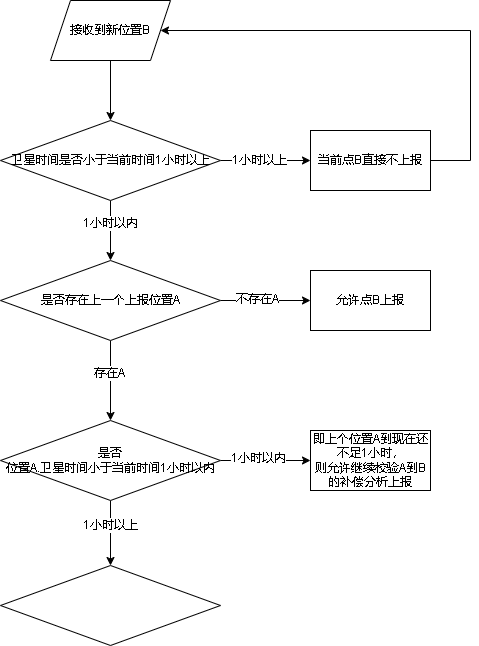

The diagram above was exported from draw.io. Its source (the exported page's mxGraphModel, read from the mxfile embedded in the PNG):
<mxGraphModel dx="788" dy="432" grid="1" gridSize="10" guides="1" tooltips="1" connect="1" arrows="1" fold="1" page="1" pageScale="1" pageWidth="827" pageHeight="1169" math="0" shadow="0">
  <root>
    <mxCell id="0" />
    <mxCell id="1" parent="0" />
    <mxCell id="L5RPrCCboIHvHCUuERTw-5" value="" style="edgeStyle=orthogonalEdgeStyle;rounded=0;orthogonalLoop=1;jettySize=auto;html=1;" edge="1" parent="1" source="L5RPrCCboIHvHCUuERTw-1" target="L5RPrCCboIHvHCUuERTw-4">
      <mxGeometry relative="1" as="geometry" />
    </mxCell>
    <mxCell id="L5RPrCCboIHvHCUuERTw-6" value="1小时以上" style="edgeLabel;html=1;align=center;verticalAlign=middle;resizable=0;points=[];" vertex="1" connectable="0" parent="L5RPrCCboIHvHCUuERTw-5">
      <mxGeometry x="-0.1507" relative="1" as="geometry">
        <mxPoint as="offset" />
      </mxGeometry>
    </mxCell>
    <mxCell id="L5RPrCCboIHvHCUuERTw-8" value="" style="edgeStyle=orthogonalEdgeStyle;rounded=0;orthogonalLoop=1;jettySize=auto;html=1;" edge="1" parent="1" source="L5RPrCCboIHvHCUuERTw-1" target="L5RPrCCboIHvHCUuERTw-7">
      <mxGeometry relative="1" as="geometry" />
    </mxCell>
    <mxCell id="L5RPrCCboIHvHCUuERTw-9" value="1小时以内" style="edgeLabel;html=1;align=center;verticalAlign=middle;resizable=0;points=[];" vertex="1" connectable="0" parent="L5RPrCCboIHvHCUuERTw-8">
      <mxGeometry x="-0.2491" relative="1" as="geometry">
        <mxPoint as="offset" />
      </mxGeometry>
    </mxCell>
    <mxCell id="L5RPrCCboIHvHCUuERTw-1" value="卫星时间是否小于当前时间1小时以上" style="rhombus;whiteSpace=wrap;html=1;" vertex="1" parent="1">
      <mxGeometry x="260" y="140" width="220" height="80" as="geometry" />
    </mxCell>
    <mxCell id="L5RPrCCboIHvHCUuERTw-3" style="edgeStyle=orthogonalEdgeStyle;rounded=0;orthogonalLoop=1;jettySize=auto;html=1;entryX=0.5;entryY=0;entryDx=0;entryDy=0;" edge="1" parent="1" source="L5RPrCCboIHvHCUuERTw-2" target="L5RPrCCboIHvHCUuERTw-1">
      <mxGeometry relative="1" as="geometry" />
    </mxCell>
    <mxCell id="L5RPrCCboIHvHCUuERTw-2" value="接收到新位置B" style="shape=parallelogram;perimeter=parallelogramPerimeter;whiteSpace=wrap;html=1;fixedSize=1;" vertex="1" parent="1">
      <mxGeometry x="310" y="20" width="120" height="60" as="geometry" />
    </mxCell>
    <mxCell id="L5RPrCCboIHvHCUuERTw-24" style="edgeStyle=orthogonalEdgeStyle;rounded=0;orthogonalLoop=1;jettySize=auto;html=1;entryX=1;entryY=0.5;entryDx=0;entryDy=0;" edge="1" parent="1" source="L5RPrCCboIHvHCUuERTw-4" target="L5RPrCCboIHvHCUuERTw-2">
      <mxGeometry relative="1" as="geometry">
        <Array as="points">
          <mxPoint x="730" y="180" />
          <mxPoint x="730" y="50" />
        </Array>
      </mxGeometry>
    </mxCell>
    <mxCell id="L5RPrCCboIHvHCUuERTw-4" value="当前点B直接不上报&lt;br&gt;" style="whiteSpace=wrap;html=1;" vertex="1" parent="1">
      <mxGeometry x="570" y="150" width="120" height="60" as="geometry" />
    </mxCell>
    <mxCell id="L5RPrCCboIHvHCUuERTw-11" value="" style="edgeStyle=orthogonalEdgeStyle;rounded=0;orthogonalLoop=1;jettySize=auto;html=1;" edge="1" parent="1" source="L5RPrCCboIHvHCUuERTw-7" target="L5RPrCCboIHvHCUuERTw-10">
      <mxGeometry relative="1" as="geometry" />
    </mxCell>
    <mxCell id="L5RPrCCboIHvHCUuERTw-12" value="不存在A" style="edgeLabel;html=1;align=center;verticalAlign=middle;resizable=0;points=[];" vertex="1" connectable="0" parent="L5RPrCCboIHvHCUuERTw-11">
      <mxGeometry x="-0.1824" y="1" relative="1" as="geometry">
        <mxPoint as="offset" />
      </mxGeometry>
    </mxCell>
    <mxCell id="L5RPrCCboIHvHCUuERTw-14" value="" style="edgeStyle=orthogonalEdgeStyle;rounded=0;orthogonalLoop=1;jettySize=auto;html=1;" edge="1" parent="1" source="L5RPrCCboIHvHCUuERTw-7" target="L5RPrCCboIHvHCUuERTw-13">
      <mxGeometry relative="1" as="geometry" />
    </mxCell>
    <mxCell id="L5RPrCCboIHvHCUuERTw-18" value="存在A" style="edgeLabel;html=1;align=center;verticalAlign=middle;resizable=0;points=[];" vertex="1" connectable="0" parent="L5RPrCCboIHvHCUuERTw-14">
      <mxGeometry x="-0.1857" y="-1" relative="1" as="geometry">
        <mxPoint as="offset" />
      </mxGeometry>
    </mxCell>
    <mxCell id="L5RPrCCboIHvHCUuERTw-7" value="是否存在上一个上报位置A" style="rhombus;whiteSpace=wrap;html=1;" vertex="1" parent="1">
      <mxGeometry x="260" y="280" width="220" height="80" as="geometry" />
    </mxCell>
    <mxCell id="L5RPrCCboIHvHCUuERTw-10" value="允许点B上报" style="whiteSpace=wrap;html=1;" vertex="1" parent="1">
      <mxGeometry x="570" y="290" width="120" height="60" as="geometry" />
    </mxCell>
    <mxCell id="L5RPrCCboIHvHCUuERTw-16" value="" style="edgeStyle=orthogonalEdgeStyle;rounded=0;orthogonalLoop=1;jettySize=auto;html=1;" edge="1" parent="1" source="L5RPrCCboIHvHCUuERTw-13" target="L5RPrCCboIHvHCUuERTw-15">
      <mxGeometry relative="1" as="geometry" />
    </mxCell>
    <mxCell id="L5RPrCCboIHvHCUuERTw-17" value="1小时以内" style="edgeLabel;html=1;align=center;verticalAlign=middle;resizable=0;points=[];" vertex="1" connectable="0" parent="L5RPrCCboIHvHCUuERTw-16">
      <mxGeometry x="-0.1619" y="2" relative="1" as="geometry">
        <mxPoint as="offset" />
      </mxGeometry>
    </mxCell>
    <mxCell id="L5RPrCCboIHvHCUuERTw-20" value="" style="edgeStyle=orthogonalEdgeStyle;rounded=0;orthogonalLoop=1;jettySize=auto;html=1;" edge="1" parent="1" source="L5RPrCCboIHvHCUuERTw-13" target="L5RPrCCboIHvHCUuERTw-19">
      <mxGeometry relative="1" as="geometry" />
    </mxCell>
    <mxCell id="L5RPrCCboIHvHCUuERTw-21" value="1小时以上" style="edgeLabel;html=1;align=center;verticalAlign=middle;resizable=0;points=[];" vertex="1" connectable="0" parent="L5RPrCCboIHvHCUuERTw-20">
      <mxGeometry x="-0.2262" relative="1" as="geometry">
        <mxPoint as="offset" />
      </mxGeometry>
    </mxCell>
    <mxCell id="L5RPrCCboIHvHCUuERTw-13" value="是否&lt;br&gt;位置A.卫星时间小于当前时间1小时以内" style="rhombus;whiteSpace=wrap;html=1;" vertex="1" parent="1">
      <mxGeometry x="260" y="440" width="220" height="80" as="geometry" />
    </mxCell>
    <mxCell id="L5RPrCCboIHvHCUuERTw-15" value="即上个位置A到现在还不足1小时，&lt;br&gt;则允许继续校验A到B的补偿分析上报" style="whiteSpace=wrap;html=1;" vertex="1" parent="1">
      <mxGeometry x="570" y="450" width="120" height="60" as="geometry" />
    </mxCell>
    <mxCell id="L5RPrCCboIHvHCUuERTw-19" value="" style="rhombus;whiteSpace=wrap;html=1;" vertex="1" parent="1">
      <mxGeometry x="260" y="585" width="220" height="80" as="geometry" />
    </mxCell>
  </root>
</mxGraphModel>